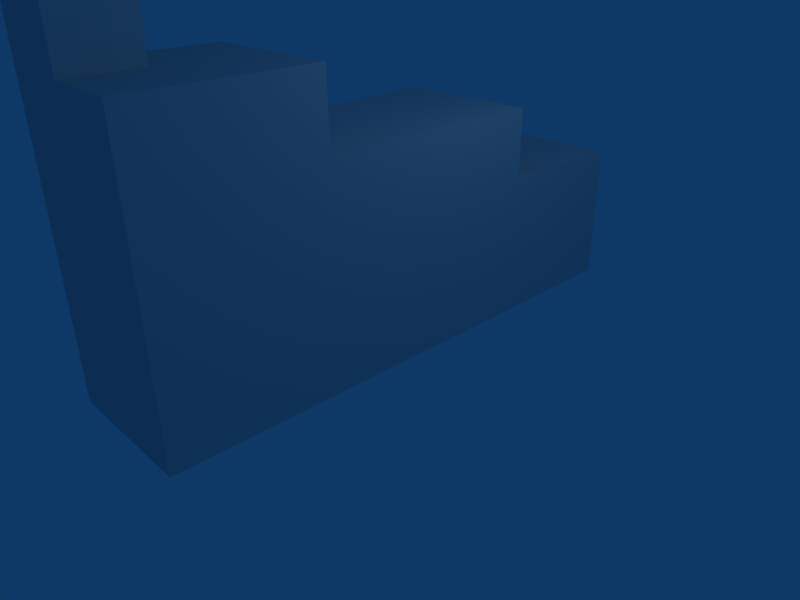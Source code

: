 # Source: fogaoalenha.blend  (saved by Blender 2.49.2; exported with 4.5.12 LTS)
import bpy
from mathutils import Matrix  # noqa: F401  (used for matrix-valued properties, if any)

bpy.ops.wm.read_factory_settings(use_empty=True)
scene = bpy.context.scene
scene.name = 'Scene'

# ---- collections
col_collection_1 = bpy.data.collections.new('Collection 1'); scene.collection.children.link(col_collection_1)

# ---- materials (node trees are filled in below, after node groups)
mat_material = bpy.data.materials.new('Material')
mat_material.alpha_threshold = 0.0
mat_material.roughness = 0.5
mat_material.line_color = (0.0, 0.0, 0.0, 1.0)

# ---- material node trees

# ---- world
world_world = bpy.data.worlds.new('World'); scene.world = world_world
world_world.color = (0.05656, 0.2208, 0.4)
world_world.use_sun_shadow = False
world_world.sun_shadow_jitter_overblur = 0.0
world_world.cycles.sampling_method = 'MANUAL'
world_world.cycles.sample_map_resolution = 256

# ---- cameras
cam_camera = bpy.data.cameras.new('Camera')
cam_camera.passepartout_alpha = 0.2
cam_camera.clip_end = 100.0
cam_camera.lens = 35.0
cam_camera.ortho_scale = 7.314
cam_camera.show_passepartout = False
cam_camera.show_safe_areas = True
cam_camera.dof.focus_distance = 0.0
cam_camera.dof.aperture_fstop = 128.0

# ---- lights
light_spot = bpy.data.lights.new('Spot', 'POINT')
light_spot.transmission_factor = 0.0
light_spot.cutoff_distance = 30.0
light_spot.energy = 100.0
light_spot.shadow_buffer_clip_start = 1.001
light_spot.shadow_soft_size = 1.0
light_spot.shadow_maximum_resolution = 0.006
light_spot.use_absolute_resolution = True
light_spot.cycles.use_multiple_importance_sampling = False

# ---- meshes
me_cube = bpy.data.meshes.new('Cube')
me_cube.from_pydata([(1.0, 1.0, -1.0), (1.0, -1.0, -1.0), (-1.0, -1.0, -1.0), (-1.0, 1.0, -1.0), (1.0, 1.0, 1.0), (1.0, -1.0, 1.0), (-1.0, -1.0, 1.0), (-1.0, 1.0, 1.0), (1.0, 0.4749, -1.0), (-1.0, 0.4749, -1.0), (1.0, 0.4749, 1.0), (-1.0, 0.4749, 1.0), (-1.0, 0.4749, 2.0), (1.0, 0.4749, 2.0), (-1.0, -1.0, 2.0), (1.0, -1.0, 2.0), (-1.0, -0.381, 2.0), (1.0, -0.381, 2.0), (1.0, -0.381, 3.0), (-1.0, -0.381, 3.0), (1.0, -1.0, 3.0), (-1.0, -1.0, 3.0), (1.0, -0.7549, 3.0), (-1.0, -0.7549, 3.0), (-5.364e-07, -1.0, 3.0), (-3.576e-07, -0.7549, 3.0), (-3.576e-07, -0.7549, 6.994), (-5.364e-07, -1.0, 6.994), (-1.0, -0.7549, 6.994), (-1.0, -1.0, 6.994), (0.6248, 0.4749, 1.0), (-0.698, 0.4749, 1.0), (-0.698, 0.4749, 2.0), (0.6248, 0.4749, 2.0), (0.6248, 0.4749, 1.775), (-0.698, 0.4749, 1.775), (0.6248, -0.869, 1.0), (-0.698, -0.869, 1.0), (0.6248, -0.869, 1.775), (-0.698, -0.869, 1.775)], [], [(1, 5, 6, 2), (4, 0, 3, 7), (0, 8, 9, 3), (8, 1, 2, 9), (8, 0, 4, 10), (10, 5, 1, 8), (6, 11, 9, 2), (11, 7, 3, 9), (6, 5, 15, 14), (16, 11, 6), (14, 16, 6), (16, 12, 11), (17, 5, 10), (13, 17, 10), (17, 15, 5), (17, 16, 19, 18), (22, 15, 17), (18, 22, 17), (22, 20, 15), (23, 16, 14), (21, 23, 14), (23, 19, 16), (24, 14, 15), (20, 24, 15), (24, 21, 14), (25, 18, 19), (23, 25, 19), (25, 22, 18), (24, 20, 22, 25), (24, 25, 26, 27), (25, 23, 28, 26), (21, 24, 27, 29), (23, 21, 29, 28), (29, 27, 26, 28), (31, 30, 4, 7), (11, 31, 7), (30, 10, 4), (33, 32, 16, 17), (13, 33, 17), (32, 12, 16), (34, 13, 10), (30, 34, 10), (34, 33, 13), (35, 32, 33, 34), (35, 11, 12), (32, 35, 12), (35, 31, 11), (30, 31, 37, 36), (34, 30, 36, 38), (31, 35, 39, 37), (35, 34, 38, 39)])
me_cube.materials.append(mat_material)
me_cube.use_remesh_preserve_volume = False
me_cube.use_remesh_preserve_attributes = False
me_cube.use_mirror_vertex_groups = False
me_cube.update()

# ---- objects
ob_cube = bpy.data.objects.new('Cube', me_cube)
ob_lamp = bpy.data.objects.new('Lamp', light_spot)
ob_camera = bpy.data.objects.new('Camera', cam_camera)

# ---- transforms, parenting, visibility, modifiers, constraints
ob_cube.location = (0.0, 0.0, 1.0)
ob_cube.scale = (1.0, 3.831, 1.0)
ob_cube.lock_rotations_4d = False
ob_cube.empty_display_type = 'ARROWS'
ob_cube.color = (0.0, 0.0, 0.0, 1.0)
ob_cube.lineart.crease_threshold = 0.0
ob_lamp.location = (4.076, 1.005, 5.904)
ob_lamp.rotation_euler = (0.6503, 0.05522, 1.866)
ob_lamp.lock_rotations_4d = False
ob_lamp.empty_display_type = 'ARROWS'
ob_lamp.color = (0.0, 0.0, 0.0, 0.0)
ob_lamp.lineart.crease_threshold = 0.0
ob_camera.location = (7.481, -6.508, 5.344)
ob_camera.rotation_euler = (1.109, 0.01082, 0.8149)
ob_camera.lock_rotations_4d = False
ob_camera.empty_display_type = 'ARROWS'
ob_camera.color = (0.0, 0.0, 0.0, 0.0)
ob_camera.display_type = 'WIRE'
ob_camera.lineart.crease_threshold = 0.0

# ---- collection membership
col_collection_1.objects.link(ob_cube)
col_collection_1.objects.link(ob_lamp)
col_collection_1.objects.link(ob_camera)

# ---- scene / render settings (as saved in the file)
scene.camera = ob_camera
scene.frame_start = 1; scene.frame_end = 250; scene.frame_set(1)
scene.render.engine = 'BLENDER_EEVEE_NEXT'
scene.render.image_settings.file_format = 'JPEG'
scene.render.image_settings.color_mode = 'RGB'
scene.render.image_settings.compression = 90
scene.render.resolution_x = 800
scene.render.resolution_y = 600
scene.render.pixel_aspect_x = 100.0
scene.render.pixel_aspect_y = 100.0
scene.render.fps = 25
scene.render.dither_intensity = 0.0
scene.render.use_compositing = False
scene.render.use_sequencer = False
scene.render.bake_margin = 2
scene.render.bake_bias = 0.0
scene.render.use_stamp_time = False
scene.render.use_stamp_date = False
scene.render.use_stamp_frame = False
scene.render.use_stamp_camera = False
scene.render.use_stamp_scene = False
scene.render.use_stamp_filename = False
scene.render.use_stamp_render_time = False
scene.render.stamp_font_size = 0
scene.cycles.use_denoising = False
scene.cycles.samples = 10
scene.cycles.sampling_pattern = 'TABULATED_SOBOL'
scene.cycles.light_sampling_threshold = 0.0
scene.cycles.use_adaptive_sampling = False
scene.cycles.use_light_tree = False
scene.cycles.blur_glossy = 0.0
scene.cycles.volume_bounces = 1
scene.cycles.pixel_filter_type = 'GAUSSIAN'
scene.cycles.sample_clamp_indirect = 0.0
scene.view_settings.view_transform = 'Raw'
bpy.context.view_layer.update()
